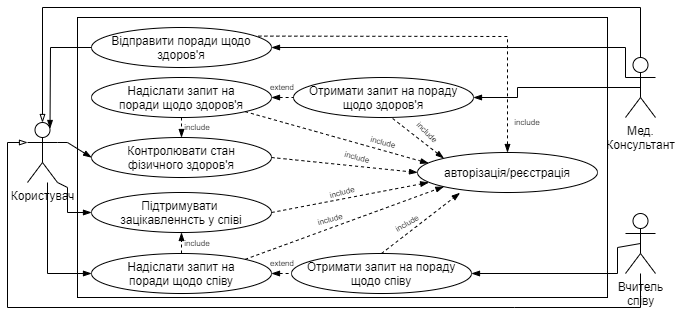

The diagram above was exported from draw.io. Its source (the exported page's mxGraphModel, read from the mxfile embedded in the PNG):
<mxGraphModel dx="1024" dy="592" grid="1" gridSize="10" guides="1" tooltips="1" connect="1" arrows="1" fold="1" page="1" pageScale="1" pageWidth="827" pageHeight="1169" math="0" shadow="0">
  <root>
    <mxCell id="WIyWlLk6GJQsqaUBKTNV-0" />
    <mxCell id="WIyWlLk6GJQsqaUBKTNV-1" parent="WIyWlLk6GJQsqaUBKTNV-0" />
    <mxCell id="383gzaSXwhzBvP8eZe2t-30" value="" style="rounded=0;whiteSpace=wrap;html=1;fillColor=none;fontSize=8;" parent="WIyWlLk6GJQsqaUBKTNV-1" vertex="1">
      <mxGeometry x="200" y="180" width="530" height="280" as="geometry" />
    </mxCell>
    <mxCell id="zkfFHV4jXpPFQw0GAbJ--26" value="" style="endArrow=blockThin;shadow=0;strokeWidth=1;rounded=0;endFill=1;elbow=vertical;entryX=1;entryY=0.5;entryDx=0;entryDy=0;exitX=0;exitY=0.3333333333333333;exitDx=0;exitDy=0;exitPerimeter=0;startArrow=none;startFill=0;" parent="WIyWlLk6GJQsqaUBKTNV-1" source="HAlKXmDzrB93N0-EfDcC-4" target="HAlKXmDzrB93N0-EfDcC-1" edge="1">
      <mxGeometry x="0.5" y="41" relative="1" as="geometry">
        <mxPoint x="160" y="310" as="sourcePoint" />
        <mxPoint x="160" y="380" as="targetPoint" />
        <mxPoint x="-40" y="32" as="offset" />
        <Array as="points">
          <mxPoint x="748" y="210" />
        </Array>
      </mxGeometry>
    </mxCell>
    <mxCell id="HAlKXmDzrB93N0-EfDcC-0" value="Користувач" style="shape=umlActor;verticalLabelPosition=bottom;verticalAlign=top;html=1;" parent="WIyWlLk6GJQsqaUBKTNV-1" vertex="1">
      <mxGeometry x="150" y="285" width="30" height="60" as="geometry" />
    </mxCell>
    <mxCell id="HAlKXmDzrB93N0-EfDcC-1" value="Відправити поради щодо здоров'я" style="ellipse;whiteSpace=wrap;html=1;" parent="WIyWlLk6GJQsqaUBKTNV-1" vertex="1">
      <mxGeometry x="214" y="190" width="180" height="40" as="geometry" />
    </mxCell>
    <mxCell id="HAlKXmDzrB93N0-EfDcC-3" value="Надіслати запит на&lt;br&gt;поради щодо співу" style="ellipse;whiteSpace=wrap;html=1;" parent="WIyWlLk6GJQsqaUBKTNV-1" vertex="1">
      <mxGeometry x="214" y="416" width="180" height="40" as="geometry" />
    </mxCell>
    <mxCell id="HAlKXmDzrB93N0-EfDcC-4" value="Мед.&lt;br&gt;Консультант" style="shape=umlActor;verticalLabelPosition=bottom;verticalAlign=top;html=1;" parent="WIyWlLk6GJQsqaUBKTNV-1" vertex="1">
      <mxGeometry x="748" y="220" width="30" height="60" as="geometry" />
    </mxCell>
    <mxCell id="HAlKXmDzrB93N0-EfDcC-6" value="Вчитель&lt;br&gt;співу" style="shape=umlActor;verticalLabelPosition=bottom;verticalAlign=top;html=1;" parent="WIyWlLk6GJQsqaUBKTNV-1" vertex="1">
      <mxGeometry x="748" y="376" width="30" height="60" as="geometry" />
    </mxCell>
    <mxCell id="383gzaSXwhzBvP8eZe2t-7" value="" style="endArrow=none;html=1;exitX=0.5;exitY=0;exitDx=0;exitDy=0;exitPerimeter=0;entryX=0.5;entryY=0;entryDx=0;entryDy=0;entryPerimeter=0;rounded=0;strokeWidth=1;jumpStyle=none;shadow=0;startArrow=blockThin;startFill=0;" parent="WIyWlLk6GJQsqaUBKTNV-1" source="HAlKXmDzrB93N0-EfDcC-0" target="HAlKXmDzrB93N0-EfDcC-4" edge="1">
      <mxGeometry width="50" height="50" relative="1" as="geometry">
        <mxPoint x="370" y="320" as="sourcePoint" />
        <mxPoint x="420" y="270" as="targetPoint" />
        <Array as="points">
          <mxPoint x="165" y="170" />
          <mxPoint x="763" y="170" />
        </Array>
      </mxGeometry>
    </mxCell>
    <mxCell id="383gzaSXwhzBvP8eZe2t-8" value="" style="endArrow=none;html=1;exitX=0;exitY=0.3333333333333333;exitDx=0;exitDy=0;exitPerimeter=0;rounded=0;strokeWidth=1;jumpStyle=none;shadow=0;startArrow=blockThin;startFill=0;" parent="WIyWlLk6GJQsqaUBKTNV-1" source="HAlKXmDzrB93N0-EfDcC-0" target="HAlKXmDzrB93N0-EfDcC-6" edge="1">
      <mxGeometry width="50" height="50" relative="1" as="geometry">
        <mxPoint x="134" y="660" as="sourcePoint" />
        <mxPoint x="665" y="470" as="targetPoint" />
        <Array as="points">
          <mxPoint x="130" y="305" />
          <mxPoint x="130" y="470" />
          <mxPoint x="637" y="470" />
          <mxPoint x="763" y="470" />
        </Array>
      </mxGeometry>
    </mxCell>
    <mxCell id="383gzaSXwhzBvP8eZe2t-10" value="" style="endArrow=blockThin;html=1;shadow=0;strokeWidth=1;exitX=0;exitY=0.5;exitDx=0;exitDy=0;entryX=0.75;entryY=0.1;entryDx=0;entryDy=0;entryPerimeter=0;rounded=0;endFill=1;" parent="WIyWlLk6GJQsqaUBKTNV-1" source="HAlKXmDzrB93N0-EfDcC-1" target="HAlKXmDzrB93N0-EfDcC-0" edge="1">
      <mxGeometry width="50" height="50" relative="1" as="geometry">
        <mxPoint x="370" y="400" as="sourcePoint" />
        <mxPoint x="420" y="350" as="targetPoint" />
        <Array as="points">
          <mxPoint x="173" y="210" />
        </Array>
      </mxGeometry>
    </mxCell>
    <mxCell id="383gzaSXwhzBvP8eZe2t-11" value="Підтримувати &lt;br&gt;зацікавленнсть у співі" style="ellipse;whiteSpace=wrap;html=1;" parent="WIyWlLk6GJQsqaUBKTNV-1" vertex="1">
      <mxGeometry x="214" y="355" width="180" height="40" as="geometry" />
    </mxCell>
    <mxCell id="HAlKXmDzrB93N0-EfDcC-8" value="Отримати запит на пораду щодо співу" style="ellipse;whiteSpace=wrap;html=1;" parent="WIyWlLk6GJQsqaUBKTNV-1" vertex="1">
      <mxGeometry x="414" y="416" width="180" height="40" as="geometry" />
    </mxCell>
    <mxCell id="383gzaSXwhzBvP8eZe2t-14" value="" style="endArrow=blockThin;shadow=0;strokeWidth=1;rounded=0;endFill=1;elbow=vertical;entryX=1;entryY=0.5;entryDx=0;entryDy=0;exitX=0.5;exitY=0.5;exitDx=0;exitDy=0;exitPerimeter=0;" parent="WIyWlLk6GJQsqaUBKTNV-1" source="HAlKXmDzrB93N0-EfDcC-6" target="HAlKXmDzrB93N0-EfDcC-8" edge="1">
      <mxGeometry x="0.5" y="41" relative="1" as="geometry">
        <mxPoint x="781" y="425" as="sourcePoint" />
        <mxPoint x="710" y="436" as="targetPoint" />
        <mxPoint x="-40" y="32" as="offset" />
        <Array as="points">
          <mxPoint x="740" y="410" />
          <mxPoint x="740" y="436" />
        </Array>
      </mxGeometry>
    </mxCell>
    <mxCell id="383gzaSXwhzBvP8eZe2t-15" value="" style="endArrow=none;dashed=1;html=1;shadow=0;strokeWidth=1;entryX=0;entryY=0.5;entryDx=0;entryDy=0;endFill=0;startArrow=blockThin;startFill=1;exitX=1;exitY=0.5;exitDx=0;exitDy=0;" parent="WIyWlLk6GJQsqaUBKTNV-1" source="HAlKXmDzrB93N0-EfDcC-3" target="HAlKXmDzrB93N0-EfDcC-8" edge="1">
      <mxGeometry width="50" height="50" relative="1" as="geometry">
        <mxPoint x="400" y="495" as="sourcePoint" />
        <mxPoint x="450" y="440" as="targetPoint" />
      </mxGeometry>
    </mxCell>
    <mxCell id="383gzaSXwhzBvP8eZe2t-16" value="extend" style="text;html=1;strokeColor=none;fillColor=none;align=center;verticalAlign=middle;whiteSpace=wrap;rounded=0;fontSize=8;" parent="WIyWlLk6GJQsqaUBKTNV-1" vertex="1">
      <mxGeometry x="385" y="416" width="40" height="20" as="geometry" />
    </mxCell>
    <mxCell id="383gzaSXwhzBvP8eZe2t-17" value="" style="endArrow=blockThin;html=1;shadow=0;strokeWidth=1;fontSize=8;entryX=0;entryY=0.5;entryDx=0;entryDy=0;rounded=0;endFill=1;" parent="WIyWlLk6GJQsqaUBKTNV-1" target="HAlKXmDzrB93N0-EfDcC-3" edge="1">
      <mxGeometry width="50" height="50" relative="1" as="geometry">
        <mxPoint x="170" y="345" as="sourcePoint" />
        <mxPoint x="420" y="340" as="targetPoint" />
        <Array as="points">
          <mxPoint x="170" y="436" />
        </Array>
      </mxGeometry>
    </mxCell>
    <mxCell id="383gzaSXwhzBvP8eZe2t-18" value="" style="endArrow=blockThin;dashed=1;html=1;shadow=0;strokeColor=#000000;strokeWidth=1;fontSize=8;exitX=0.5;exitY=0;exitDx=0;exitDy=0;entryX=0.5;entryY=1;entryDx=0;entryDy=0;startArrow=none;startFill=0;endFill=1;" parent="WIyWlLk6GJQsqaUBKTNV-1" source="HAlKXmDzrB93N0-EfDcC-3" target="383gzaSXwhzBvP8eZe2t-11" edge="1">
      <mxGeometry width="50" height="50" relative="1" as="geometry">
        <mxPoint x="370" y="390" as="sourcePoint" />
        <mxPoint x="420" y="340" as="targetPoint" />
      </mxGeometry>
    </mxCell>
    <mxCell id="383gzaSXwhzBvP8eZe2t-19" value="include" style="text;html=1;strokeColor=none;fillColor=none;align=center;verticalAlign=middle;whiteSpace=wrap;rounded=0;fontSize=8;rotation=0;" parent="WIyWlLk6GJQsqaUBKTNV-1" vertex="1">
      <mxGeometry x="300" y="396" width="40" height="20" as="geometry" />
    </mxCell>
    <mxCell id="383gzaSXwhzBvP8eZe2t-20" value="" style="endArrow=blockThin;html=1;shadow=0;strokeColor=#000000;strokeWidth=1;fontSize=8;entryX=0;entryY=0.5;entryDx=0;entryDy=0;rounded=0;endFill=1;exitX=1;exitY=1;exitDx=0;exitDy=0;exitPerimeter=0;" parent="WIyWlLk6GJQsqaUBKTNV-1" source="HAlKXmDzrB93N0-EfDcC-0" target="383gzaSXwhzBvP8eZe2t-11" edge="1">
      <mxGeometry width="50" height="50" relative="1" as="geometry">
        <mxPoint x="150" y="330" as="sourcePoint" />
        <mxPoint x="420" y="340" as="targetPoint" />
        <Array as="points">
          <mxPoint x="190" y="350" />
          <mxPoint x="190" y="375" />
        </Array>
      </mxGeometry>
    </mxCell>
    <mxCell id="383gzaSXwhzBvP8eZe2t-21" value="Отримати запит на пораду щодо здоров'я" style="ellipse;whiteSpace=wrap;html=1;" parent="WIyWlLk6GJQsqaUBKTNV-1" vertex="1">
      <mxGeometry x="416" y="240" width="180" height="40" as="geometry" />
    </mxCell>
    <mxCell id="383gzaSXwhzBvP8eZe2t-22" value="" style="endArrow=blockThin;html=1;shadow=0;strokeColor=#000000;strokeWidth=1;fontSize=8;exitX=0.5;exitY=0.5;exitDx=0;exitDy=0;exitPerimeter=0;entryX=1;entryY=0.5;entryDx=0;entryDy=0;endFill=1;rounded=0;" parent="WIyWlLk6GJQsqaUBKTNV-1" source="HAlKXmDzrB93N0-EfDcC-4" target="383gzaSXwhzBvP8eZe2t-21" edge="1">
      <mxGeometry width="50" height="50" relative="1" as="geometry">
        <mxPoint x="498" y="360" as="sourcePoint" />
        <mxPoint x="724" y="250" as="targetPoint" />
        <Array as="points">
          <mxPoint x="640" y="250" />
          <mxPoint x="640" y="260" />
        </Array>
      </mxGeometry>
    </mxCell>
    <mxCell id="383gzaSXwhzBvP8eZe2t-23" value="Надіслати запит на&lt;br&gt;поради щодо здоров'я" style="ellipse;whiteSpace=wrap;html=1;" parent="WIyWlLk6GJQsqaUBKTNV-1" vertex="1">
      <mxGeometry x="214" y="240" width="180" height="40" as="geometry" />
    </mxCell>
    <mxCell id="383gzaSXwhzBvP8eZe2t-24" value="Контролювати стан&lt;br&gt;фізичного здоров'я" style="ellipse;whiteSpace=wrap;html=1;" parent="WIyWlLk6GJQsqaUBKTNV-1" vertex="1">
      <mxGeometry x="214" y="300" width="180" height="40" as="geometry" />
    </mxCell>
    <mxCell id="383gzaSXwhzBvP8eZe2t-25" value="" style="endArrow=blockThin;html=1;shadow=0;strokeColor=#000000;strokeWidth=1;fontSize=8;startArrow=none;startFill=0;endFill=1;entryX=0;entryY=0.5;entryDx=0;entryDy=0;exitX=1;exitY=0.3333333333333333;exitDx=0;exitDy=0;exitPerimeter=0;rounded=0;" parent="WIyWlLk6GJQsqaUBKTNV-1" source="HAlKXmDzrB93N0-EfDcC-0" target="383gzaSXwhzBvP8eZe2t-24" edge="1">
      <mxGeometry width="50" height="50" relative="1" as="geometry">
        <mxPoint x="370" y="370" as="sourcePoint" />
        <mxPoint x="420" y="320" as="targetPoint" />
        <Array as="points">
          <mxPoint x="180" y="305" />
          <mxPoint x="190" y="305" />
        </Array>
      </mxGeometry>
    </mxCell>
    <mxCell id="383gzaSXwhzBvP8eZe2t-26" value="extend" style="text;html=1;strokeColor=none;fillColor=none;align=center;verticalAlign=middle;whiteSpace=wrap;rounded=0;fontSize=8;" parent="WIyWlLk6GJQsqaUBKTNV-1" vertex="1">
      <mxGeometry x="385" y="240" width="40" height="20" as="geometry" />
    </mxCell>
    <mxCell id="383gzaSXwhzBvP8eZe2t-27" value="" style="endArrow=none;dashed=1;html=1;shadow=0;strokeWidth=1;entryX=0;entryY=0.5;entryDx=0;entryDy=0;endFill=0;startArrow=blockThin;startFill=1;exitX=1;exitY=0.5;exitDx=0;exitDy=0;" parent="WIyWlLk6GJQsqaUBKTNV-1" source="383gzaSXwhzBvP8eZe2t-23" target="383gzaSXwhzBvP8eZe2t-21" edge="1">
      <mxGeometry width="50" height="50" relative="1" as="geometry">
        <mxPoint x="392" y="209" as="sourcePoint" />
        <mxPoint x="414" y="209.31" as="targetPoint" />
      </mxGeometry>
    </mxCell>
    <mxCell id="383gzaSXwhzBvP8eZe2t-28" value="include" style="text;html=1;strokeColor=none;fillColor=none;align=center;verticalAlign=middle;whiteSpace=wrap;rounded=0;fontSize=8;rotation=0;" parent="WIyWlLk6GJQsqaUBKTNV-1" vertex="1">
      <mxGeometry x="300" y="280" width="40" height="20" as="geometry" />
    </mxCell>
    <mxCell id="383gzaSXwhzBvP8eZe2t-29" value="" style="endArrow=blockThin;dashed=1;html=1;shadow=0;strokeColor=#000000;strokeWidth=1;fontSize=8;rounded=0;endFill=1;entryX=0.5;entryY=0;entryDx=0;entryDy=0;exitX=0.5;exitY=1;exitDx=0;exitDy=0;" parent="WIyWlLk6GJQsqaUBKTNV-1" source="383gzaSXwhzBvP8eZe2t-23" target="383gzaSXwhzBvP8eZe2t-24" edge="1">
      <mxGeometry width="50" height="50" relative="1" as="geometry">
        <mxPoint x="370" y="350" as="sourcePoint" />
        <mxPoint x="420" y="300" as="targetPoint" />
      </mxGeometry>
    </mxCell>
    <mxCell id="FiHE433wJ5D-wxK2bPif-0" value="авторізація/реєстрація" style="ellipse;whiteSpace=wrap;html=1;" vertex="1" parent="WIyWlLk6GJQsqaUBKTNV-1">
      <mxGeometry x="540" y="315" width="180" height="40" as="geometry" />
    </mxCell>
    <mxCell id="FiHE433wJ5D-wxK2bPif-2" value="" style="endArrow=blockThin;dashed=1;html=1;entryX=0;entryY=0.5;entryDx=0;entryDy=0;exitX=1;exitY=0.5;exitDx=0;exitDy=0;startArrow=none;startFill=0;endFill=1;" edge="1" parent="WIyWlLk6GJQsqaUBKTNV-1" source="383gzaSXwhzBvP8eZe2t-24" target="FiHE433wJ5D-wxK2bPif-0">
      <mxGeometry width="50" height="50" relative="1" as="geometry">
        <mxPoint x="390" y="340" as="sourcePoint" />
        <mxPoint x="440" y="290" as="targetPoint" />
      </mxGeometry>
    </mxCell>
    <mxCell id="FiHE433wJ5D-wxK2bPif-3" value="" style="endArrow=blockThin;dashed=1;html=1;entryX=0.062;entryY=0.27;entryDx=0;entryDy=0;exitX=1;exitY=1;exitDx=0;exitDy=0;startArrow=none;startFill=0;endFill=1;entryPerimeter=0;" edge="1" parent="WIyWlLk6GJQsqaUBKTNV-1" source="383gzaSXwhzBvP8eZe2t-23" target="FiHE433wJ5D-wxK2bPif-0">
      <mxGeometry width="50" height="50" relative="1" as="geometry">
        <mxPoint x="404" y="330" as="sourcePoint" />
        <mxPoint x="550" y="345" as="targetPoint" />
      </mxGeometry>
    </mxCell>
    <mxCell id="FiHE433wJ5D-wxK2bPif-4" value="" style="endArrow=blockThin;dashed=1;html=1;entryX=0;entryY=0;entryDx=0;entryDy=0;exitX=0.551;exitY=1.025;exitDx=0;exitDy=0;startArrow=none;startFill=0;endFill=1;exitPerimeter=0;" edge="1" parent="WIyWlLk6GJQsqaUBKTNV-1" source="383gzaSXwhzBvP8eZe2t-21" target="FiHE433wJ5D-wxK2bPif-0">
      <mxGeometry width="50" height="50" relative="1" as="geometry">
        <mxPoint x="377.63961030678934" y="284.14213562373095" as="sourcePoint" />
        <mxPoint x="561.1600000000001" y="335.79999999999995" as="targetPoint" />
      </mxGeometry>
    </mxCell>
    <mxCell id="FiHE433wJ5D-wxK2bPif-5" value="" style="endArrow=blockThin;dashed=1;html=1;entryX=0.062;entryY=0.75;entryDx=0;entryDy=0;exitX=1;exitY=0.5;exitDx=0;exitDy=0;startArrow=none;startFill=0;endFill=1;entryPerimeter=0;" edge="1" parent="WIyWlLk6GJQsqaUBKTNV-1" source="383gzaSXwhzBvP8eZe2t-11" target="FiHE433wJ5D-wxK2bPif-0">
      <mxGeometry width="50" height="50" relative="1" as="geometry">
        <mxPoint x="525.1800000000001" y="291" as="sourcePoint" />
        <mxPoint x="576.3603896932107" y="330.85786437626905" as="targetPoint" />
      </mxGeometry>
    </mxCell>
    <mxCell id="FiHE433wJ5D-wxK2bPif-6" value="" style="endArrow=blockThin;dashed=1;html=1;entryX=0;entryY=1;entryDx=0;entryDy=0;exitX=1;exitY=0;exitDx=0;exitDy=0;startArrow=none;startFill=0;endFill=1;" edge="1" parent="WIyWlLk6GJQsqaUBKTNV-1" source="HAlKXmDzrB93N0-EfDcC-3" target="FiHE433wJ5D-wxK2bPif-0">
      <mxGeometry width="50" height="50" relative="1" as="geometry">
        <mxPoint x="404" y="385" as="sourcePoint" />
        <mxPoint x="561.1600000000001" y="355" as="targetPoint" />
      </mxGeometry>
    </mxCell>
    <mxCell id="FiHE433wJ5D-wxK2bPif-7" value="" style="endArrow=blockThin;dashed=1;html=1;entryX=0.236;entryY=1.01;entryDx=0;entryDy=0;exitX=0.5;exitY=0;exitDx=0;exitDy=0;startArrow=none;startFill=0;endFill=1;entryPerimeter=0;" edge="1" parent="WIyWlLk6GJQsqaUBKTNV-1" source="HAlKXmDzrB93N0-EfDcC-8" target="FiHE433wJ5D-wxK2bPif-0">
      <mxGeometry width="50" height="50" relative="1" as="geometry">
        <mxPoint x="377.63961030678934" y="431.85786437626905" as="sourcePoint" />
        <mxPoint x="576.3603896932107" y="359.14213562373106" as="targetPoint" />
      </mxGeometry>
    </mxCell>
    <mxCell id="FiHE433wJ5D-wxK2bPif-8" value="" style="endArrow=blockThin;dashed=1;html=1;entryX=0.5;entryY=0;entryDx=0;entryDy=0;exitX=0.927;exitY=0.215;exitDx=0;exitDy=0;startArrow=none;startFill=0;endFill=1;exitPerimeter=0;rounded=0;" edge="1" parent="WIyWlLk6GJQsqaUBKTNV-1" source="HAlKXmDzrB93N0-EfDcC-1" target="FiHE433wJ5D-wxK2bPif-0">
      <mxGeometry width="50" height="50" relative="1" as="geometry">
        <mxPoint x="514" y="426" as="sourcePoint" />
        <mxPoint x="592.48" y="365.4" as="targetPoint" />
        <Array as="points">
          <mxPoint x="630" y="199" />
        </Array>
      </mxGeometry>
    </mxCell>
    <mxCell id="FiHE433wJ5D-wxK2bPif-9" value="include" style="text;html=1;strokeColor=none;fillColor=none;align=center;verticalAlign=middle;whiteSpace=wrap;rounded=0;fontSize=8;rotation=-15;" vertex="1" parent="WIyWlLk6GJQsqaUBKTNV-1">
      <mxGeometry x="433" y="372" width="40" height="20" as="geometry" />
    </mxCell>
    <mxCell id="FiHE433wJ5D-wxK2bPif-11" value="include" style="text;html=1;strokeColor=none;fillColor=none;align=center;verticalAlign=middle;whiteSpace=wrap;rounded=0;fontSize=8;rotation=-30;" vertex="1" parent="WIyWlLk6GJQsqaUBKTNV-1">
      <mxGeometry x="510" y="376" width="40" height="20" as="geometry" />
    </mxCell>
    <mxCell id="FiHE433wJ5D-wxK2bPif-12" value="include" style="text;html=1;strokeColor=none;fillColor=none;align=center;verticalAlign=middle;whiteSpace=wrap;rounded=0;fontSize=8;rotation=-15;" vertex="1" parent="WIyWlLk6GJQsqaUBKTNV-1">
      <mxGeometry x="445" y="345" width="40" height="20" as="geometry" />
    </mxCell>
    <mxCell id="FiHE433wJ5D-wxK2bPif-13" value="include" style="text;html=1;strokeColor=none;fillColor=none;align=center;verticalAlign=middle;whiteSpace=wrap;rounded=0;fontSize=8;rotation=15;" vertex="1" parent="WIyWlLk6GJQsqaUBKTNV-1">
      <mxGeometry x="460" y="310" width="40" height="20" as="geometry" />
    </mxCell>
    <mxCell id="FiHE433wJ5D-wxK2bPif-14" value="include" style="text;html=1;strokeColor=none;fillColor=none;align=center;verticalAlign=middle;whiteSpace=wrap;rounded=0;fontSize=8;rotation=15;" vertex="1" parent="WIyWlLk6GJQsqaUBKTNV-1">
      <mxGeometry x="486" y="295" width="40" height="20" as="geometry" />
    </mxCell>
    <mxCell id="FiHE433wJ5D-wxK2bPif-15" value="include" style="text;html=1;strokeColor=none;fillColor=none;align=center;verticalAlign=middle;whiteSpace=wrap;rounded=0;fontSize=8;rotation=45;" vertex="1" parent="WIyWlLk6GJQsqaUBKTNV-1">
      <mxGeometry x="530" y="285" width="40" height="20" as="geometry" />
    </mxCell>
    <mxCell id="FiHE433wJ5D-wxK2bPif-17" value="include" style="text;html=1;strokeColor=none;fillColor=none;align=center;verticalAlign=middle;whiteSpace=wrap;rounded=0;fontSize=8;rotation=0;" vertex="1" parent="WIyWlLk6GJQsqaUBKTNV-1">
      <mxGeometry x="630" y="275" width="40" height="20" as="geometry" />
    </mxCell>
  </root>
</mxGraphModel>